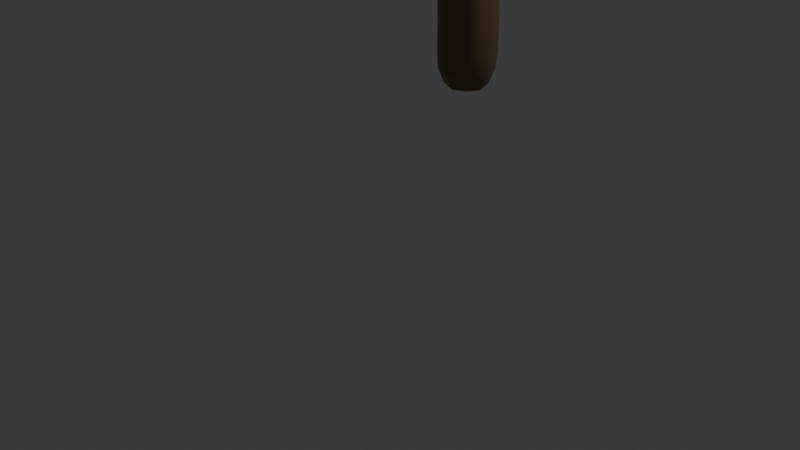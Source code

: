 # Source: Bush_1.blend  (saved by Blender 4.0.36; exported with 4.5.12 LTS)
import bpy
from mathutils import Matrix  # noqa: F401  (used for matrix-valued properties, if any)

bpy.ops.wm.read_factory_settings(use_empty=True)
scene = bpy.context.scene
scene.name = 'Scene'

# ---- collections
col_collection = bpy.data.collections.new('Collection'); scene.collection.children.link(col_collection)

# ---- materials (node trees are filled in below, after node groups)
mat_mat_trunk = bpy.data.materials.new('mat_trunk')
mat_mat_trunk.use_transparent_shadow = False
mat_mat_leaves = bpy.data.materials.new('mat_leaves')
mat_mat_leaves.use_transparent_shadow = False

# ---- material node trees
mat_mat_trunk.use_nodes = True; mat_mat_trunk.node_tree.nodes.clear()
_N = mat_mat_trunk.node_tree.nodes; _L = mat_mat_trunk.node_tree.links
n0 = _N.new('ShaderNodeBsdfPrincipled'); n0.name = 'Principled BSDF'; n0.location = (10, 300)
n0.distribution = 'GGX'
n0.subsurface_method = 'RANDOM_WALK_SKIN'
n0.inputs[0].default_value = (0.214, 0.1387, 0.06708, 1.0)
n0.inputs[3].default_value = 1.45
n0.inputs[27].default_value = (0.0, 0.0, 0.0, 1.0)
n0.inputs[28].default_value = 1.0
n1 = _N.new('ShaderNodeOutputMaterial'); n1.name = 'Material Output'; n1.location = (300, 300)
_L.new(n0.outputs[0], n1.inputs[0])
n1.is_active_output = True
mat_mat_leaves.use_nodes = True; mat_mat_leaves.node_tree.nodes.clear()
_N = mat_mat_leaves.node_tree.nodes; _L = mat_mat_leaves.node_tree.links
n0 = _N.new('ShaderNodeBsdfPrincipled'); n0.name = 'Principled BSDF'; n0.location = (10, 300)
n0.distribution = 'GGX'
n0.subsurface_method = 'RANDOM_WALK_SKIN'
n0.inputs[3].default_value = 1.45
n0.inputs[27].default_value = (0.0, 0.0, 0.0, 1.0)
n0.inputs[28].default_value = 1.0
n1 = _N.new('ShaderNodeOutputMaterial'); n1.name = 'Material Output'; n1.location = (300, 300)
n2 = _N.new('ShaderNodeVertexColor'); n2.name = 'Color Attribute'; n2.location = (-180, 271)
_L.new(n0.outputs[0], n1.inputs[0])
_L.new(n2.outputs[0], n0.inputs[0])
n1.is_active_output = True

# ---- world
world_world = bpy.data.worlds.new('World'); scene.world = world_world
world_world.use_nodes = True; world_world.node_tree.nodes.clear()
_N = world_world.node_tree.nodes; _L = world_world.node_tree.links
n0 = _N.new('ShaderNodeOutputWorld'); n0.name = 'World Output'; n0.location = (300, 300)
n1 = _N.new('ShaderNodeBackground'); n1.name = 'Background'; n1.location = (10, 300)
n1.inputs[0].default_value = (0.05088, 0.05088, 0.05088, 1.0)
_L.new(n1.outputs[0], n0.inputs[0])
n0.is_active_output = True
world_world.color = (0.05088, 0.05088, 0.05088)
world_world.use_sun_shadow = False
world_world.sun_shadow_jitter_overblur = 0.0

# ---- cameras
cam_camera = bpy.data.cameras.new('Camera')
cam_camera.clip_end = 100.0
cam_camera.ortho_scale = 7.314

# ---- lights
light_light = bpy.data.lights.new('Light', 'POINT')
light_light.transmission_factor = 0.0
light_light.use_soft_falloff = False
light_light.energy = 1000.0
light_light.shadow_soft_size = 0.1
light_light.shadow_maximum_resolution = 0.006
light_light.use_absolute_resolution = True

# ---- meshes
me_vert = bpy.data.meshes.new('Vert')
me_vert.from_pydata([(0.0, -8.43e-09, -0.06274), (-0.3243, -1.457e-07, 2.27), (-0.2377, 0.2989, 4.391), (-1.466, 0.3524, 4.719), (-1.592, 1.161, 5.753), (-0.5245, 0.5964, 5.973), (-0.211, -6.572e-08, 1.188), (0.6509, 0.02281, 1.511), (0.708, -0.5527, 4.764), (1.671, -0.6648, 5.838), (0.6026, -0.1103, 3.298), (0.6044, -0.3313, 4.119), (1.056, -0.8005, 5.375), (0.7516, 0.04903, 2.09), (-0.2877, 0.4444, 5.218), (-0.02091, -1.321e-07, -0.983)], [(6, 1), (1, 2), (2, 3), (3, 4), (14, 5), (0, 6), (6, 7), (11, 8), (12, 9), (13, 10), (10, 11), (8, 12), (7, 13), (2, 14), (15, 0)], [])
me_vert.materials.append(mat_mat_trunk)
me_vert.update()
me_icosphere = bpy.data.meshes.new('Icosphere')
me_icosphere.from_pydata([(0.2268, 0.001656, -1.388), (2.267, -1.625, -0.8785), (-0.782, -2.629, -0.7679), (-2.717, 0.01279, -1.002), (-0.782, 2.629, -0.7683), (2.267, 1.625, -0.9595), (0.8466, -2.396, 0.8464), (-2.059, -1.6, 0.9547), (-2.059, 1.614, 0.9592), (0.8466, 2.523, 0.8888), (2.692, 6.844e-08, 0.927), (-0.007692, 0.00728, 2.409), (-0.5917, -2.215, -0.9961), (-0.3081, -1.545, -1.089), (-0.0126, -0.7357, -1.23), (0.8292, -0.4563, -1.316), (1.454, -0.9552, -1.225), (1.958, -1.369, -1.113), (1.698, -2.107, -0.9242), (0.8883, -2.5, -0.9371), (-0.009691, -2.671, -0.8598), (2.542, 0.9126, -1.099), (2.663, -6.753e-08, -1.116), (2.542, -0.9126, -1.015), (0.8292, 0.4563, -1.434), (1.454, 0.9552, -1.451), (1.958, 1.369, -1.276), (-2.24, 0.02646, -1.326), (-1.463, 0.04061, -1.453), (-0.5628, 0.02231, -1.393), (-1.414, -2.215, -0.8353), (-2.043, -1.544, -0.9091), (-2.497, -0.728, -1.007), (-0.5916, 2.215, -1.031), (-0.3072, 1.547, -1.208), (-0.01256, 0.7409, -1.35), (-2.487, 0.7671, -1.075), (-2.03, 1.571, -1.02), (-1.411, 2.22, -0.8736), (-0.009691, 2.671, -0.8598), (0.8883, 2.5, -0.9455), (1.698, 2.107, -0.9883), (2.904, -0.4563, 0.4939), (2.921, -0.9552, -0.04297), (2.665, -1.369, -0.5672), (2.665, 1.369, -0.5928), (2.921, 0.9552, -0.04297), (2.904, 0.4563, 0.4939), (0.4798, -2.801, 0.4643), (0.008594, -3.039, -0.01265), (-0.4438, -2.948, -0.4575), (2.137, -2.107, -0.5401), (1.817, -2.456, -0.03998), (1.342, -2.523, 0.4543), (-2.484, -1.369, 0.4986), (-2.825, -0.9552, -0.06739), (-2.903, -0.4541, -0.591), (-1.312, -2.671, -0.4528), (-1.787, -2.497, 0.02156), (-2.024, -2.092, 0.5351), (-2.024, 2.1, 0.5378), (-1.787, 2.499, 0.02223), (-1.312, 2.671, -0.4528), (-2.898, 0.4672, -0.6148), (-2.822, 0.9601, -0.08089), (-2.484, 1.369, 0.4985), (1.342, 2.604, 0.4812), (1.817, 2.48, -0.03186), (2.137, 2.107, -0.5583), (-0.4438, 2.951, -0.4566), (0.008594, 3.067, -0.003234), (0.4798, 2.884, 0.492), (2.453, -0.7326, 0.9571), (2.018, -1.451, 0.9403), (1.445, -2.011, 0.9095), (0.09162, -2.459, 1.021), (-0.8058, -2.3, 1.085), (-1.555, -2.004, 1.07), (-2.286, -0.9123, 1.082), (-2.403, 1.583e-07, 1.14), (-2.286, 0.9124, 1.082), (-1.555, 2.06, 1.088), (-0.8058, 2.409, 1.121), (0.09162, 2.575, 1.059), (1.445, 2.122, 0.9466), (2.018, 1.502, 0.9576), (2.453, 0.7357, 0.9581), (0.2088, -0.6374, 2.202), (0.4586, -1.336, 1.777), (0.6923, -1.939, 1.274), (2.22, 7.957e-08, 1.36), (1.519, 0.002723, 1.831), (0.7241, 0.00425, 2.238), (-0.6172, -0.3986, 2.311), (-1.224, -0.8648, 1.937), (-1.717, -1.3, 1.434), (-0.6172, 0.4301, 2.321), (-1.224, 0.9141, 1.954), (-1.717, 1.338, 1.446), (0.2088, 0.6924, 2.22), (0.4586, 1.45, 1.815), (0.6923, 2.089, 1.324), (1.014, 0.7639, 1.864), (1.822, 0.7848, 1.375), (1.282, 1.53, 1.371), (-0.4214, 1.227, 2.032), (-0.1637, 2.002, 1.549), (-1.062, 1.73, 1.581), (-1.301, 0.001483, 2.136), (-1.9, 0.4998, 1.656), (-1.9, -0.4969, 1.655), (-0.4214, -1.122, 1.997), (-1.062, -1.625, 1.546), (-0.1637, -1.851, 1.499), (1.014, -0.7057, 1.844), (1.282, -1.416, 1.333), (1.822, -0.7515, 1.364), (2.597, 1.311, 0.5159), (2.487, 1.815, -0.03512), (2.033, 2.09, 0.5174), (-0.4271, 2.884, 0.5777), (-0.9452, 2.926, 0.02091), (-1.363, 2.596, 0.6048), (-2.754, 0.5022, 0.5623), (-2.987, 0.0005235, -0.0703), (-2.754, -0.5022, 0.5623), (-1.363, -2.555, 0.5913), (-0.9452, -2.91, 0.01549), (-0.4271, -2.817, 0.5553), (2.033, -2.045, 0.5024), (2.487, -1.814, -0.03573), (2.597, -1.307, 0.5146), (0.9604, 2.906, -0.03678), (1.407, 2.624, -0.5749), (0.4618, 2.932, -0.5344), (-2.409, 1.819, -0.03948), (-2.021, 2.133, -0.5458), (-2.585, 1.331, -0.6405), (-2.41, -1.817, -0.03296), (-2.594, -1.315, -0.5952), (-2.024, -2.127, -0.5301), (0.9604, -2.865, -0.05028), (0.4618, -2.923, -0.5375), (1.407, -2.618, -0.5761), (3.084, 4.778e-08, -0.01683), (2.933, -0.5022, -0.6482), (2.933, 0.5022, -0.6555), (1.237, 1.817, -1.236), (0.621, 1.315, -1.312), (0.3055, 2.127, -1.127), (-1.23, 1.644, -1.179), (-0.9126, 0.8342, -1.355), (-1.832, 0.8531, -1.346), (-1.842, -0.7905, -1.175), (-0.9141, -0.7936, -1.137), (-1.239, -1.623, -1.005), (2.156, 0.5022, -1.381), (2.156, -0.5022, -1.261), (1.538, -2.346e-06, -1.369), (0.3055, -2.127, -1.115), (0.621, -1.315, -1.189), (1.237, -1.817, -1.112)], [], [(0, 15, 14), (1, 17, 23), (0, 14, 29), (0, 29, 35), (0, 35, 24), (1, 23, 44), (2, 20, 50), (3, 32, 56), (4, 38, 62), (5, 41, 68), (1, 44, 51), (2, 50, 57), (3, 56, 63), (4, 62, 69), (5, 68, 45), (6, 74, 89), (7, 77, 95), (8, 80, 98), (9, 83, 101), (10, 86, 90), (92, 99, 11), (91, 102, 92), (90, 103, 91), (92, 102, 99), (102, 100, 99), (91, 103, 102), (103, 104, 102), (102, 104, 100), (104, 101, 100), (90, 86, 103), (86, 85, 103), (103, 85, 104), (85, 84, 104), (104, 84, 101), (84, 9, 101), (99, 96, 11), (100, 105, 99), (101, 106, 100), (99, 105, 96), (105, 97, 96), (100, 106, 105), (106, 107, 105), (105, 107, 97), (107, 98, 97), (101, 83, 106), (83, 82, 106), (106, 82, 107), (82, 81, 107), (107, 81, 98), (81, 8, 98), (96, 93, 11), (97, 108, 96), (98, 109, 97), (96, 108, 93), (108, 94, 93), (97, 109, 108), (109, 110, 108), (108, 110, 94), (110, 95, 94), (98, 80, 109), (80, 79, 109), (109, 79, 110), (79, 78, 110), (110, 78, 95), (78, 7, 95), (93, 87, 11), (94, 111, 93), (95, 112, 94), (93, 111, 87), (111, 88, 87), (94, 112, 111), (112, 113, 111), (111, 113, 88), (113, 89, 88), (95, 77, 112), (77, 76, 112), (112, 76, 113), (76, 75, 113), (113, 75, 89), (75, 6, 89), (87, 92, 11), (88, 114, 87), (89, 115, 88), (87, 114, 92), (114, 91, 92), (88, 115, 114), (115, 116, 114), (114, 116, 91), (116, 90, 91), (89, 74, 115), (74, 73, 115), (115, 73, 116), (73, 72, 116), (116, 72, 90), (72, 10, 90), (47, 86, 10), (46, 117, 47), (45, 118, 46), (47, 117, 86), (117, 85, 86), (46, 118, 117), (118, 119, 117), (117, 119, 85), (119, 84, 85), (45, 68, 118), (68, 67, 118), (118, 67, 119), (67, 66, 119), (119, 66, 84), (66, 9, 84), (71, 83, 9), (70, 120, 71), (69, 121, 70), (71, 120, 83), (120, 82, 83), (70, 121, 120), (121, 122, 120), (120, 122, 82), (122, 81, 82), (69, 62, 121), (62, 61, 121), (121, 61, 122), (61, 60, 122), (122, 60, 81), (60, 8, 81), (65, 80, 8), (64, 123, 65), (63, 124, 64), (65, 123, 80), (123, 79, 80), (64, 124, 123), (124, 125, 123), (123, 125, 79), (125, 78, 79), (63, 56, 124), (56, 55, 124), (124, 55, 125), (55, 54, 125), (125, 54, 78), (54, 7, 78), (59, 77, 7), (58, 126, 59), (57, 127, 58), (59, 126, 77), (126, 76, 77), (58, 127, 126), (127, 128, 126), (126, 128, 76), (128, 75, 76), (57, 50, 127), (50, 49, 127), (127, 49, 128), (49, 48, 128), (128, 48, 75), (48, 6, 75), (53, 74, 6), (52, 129, 53), (51, 130, 52), (53, 129, 74), (129, 73, 74), (52, 130, 129), (130, 131, 129), (129, 131, 73), (131, 72, 73), (51, 44, 130), (44, 43, 130), (130, 43, 131), (43, 42, 131), (131, 42, 72), (42, 10, 72), (66, 71, 9), (67, 132, 66), (68, 133, 67), (66, 132, 71), (132, 70, 71), (67, 133, 132), (133, 134, 132), (132, 134, 70), (134, 69, 70), (68, 41, 133), (41, 40, 133), (133, 40, 134), (40, 39, 134), (134, 39, 69), (39, 4, 69), (60, 65, 8), (61, 135, 60), (62, 136, 61), (60, 135, 65), (135, 64, 65), (61, 136, 135), (136, 137, 135), (135, 137, 64), (137, 63, 64), (62, 38, 136), (38, 37, 136), (136, 37, 137), (37, 36, 137), (137, 36, 63), (36, 3, 63), (54, 59, 7), (55, 138, 54), (56, 139, 55), (54, 138, 59), (138, 58, 59), (55, 139, 138), (139, 140, 138), (138, 140, 58), (140, 57, 58), (56, 32, 139), (32, 31, 139), (139, 31, 140), (31, 30, 140), (140, 30, 57), (30, 2, 57), (48, 53, 6), (49, 141, 48), (50, 142, 49), (48, 141, 53), (141, 52, 53), (49, 142, 141), (142, 143, 141), (141, 143, 52), (143, 51, 52), (50, 20, 142), (20, 19, 142), (142, 19, 143), (19, 18, 143), (143, 18, 51), (18, 1, 51), (42, 47, 10), (43, 144, 42), (44, 145, 43), (42, 144, 47), (144, 46, 47), (43, 145, 144), (145, 146, 144), (144, 146, 46), (146, 45, 46), (44, 23, 145), (23, 22, 145), (145, 22, 146), (22, 21, 146), (146, 21, 45), (21, 5, 45), (26, 41, 5), (25, 147, 26), (24, 148, 25), (26, 147, 41), (147, 40, 41), (25, 148, 147), (148, 149, 147), (147, 149, 40), (149, 39, 40), (24, 35, 148), (35, 34, 148), (148, 34, 149), (34, 33, 149), (149, 33, 39), (33, 4, 39), (33, 38, 4), (34, 150, 33), (35, 151, 34), (33, 150, 38), (150, 37, 38), (34, 151, 150), (151, 152, 150), (150, 152, 37), (152, 36, 37), (35, 29, 151), (29, 28, 151), (151, 28, 152), (28, 27, 152), (152, 27, 36), (27, 3, 36), (27, 32, 3), (28, 153, 27), (29, 154, 28), (27, 153, 32), (153, 31, 32), (28, 154, 153), (154, 155, 153), (153, 155, 31), (155, 30, 31), (29, 14, 154), (14, 13, 154), (154, 13, 155), (13, 12, 155), (155, 12, 30), (12, 2, 30), (21, 26, 5), (22, 156, 21), (23, 157, 22), (21, 156, 26), (156, 25, 26), (22, 157, 156), (157, 158, 156), (156, 158, 25), (158, 24, 25), (23, 17, 157), (17, 16, 157), (157, 16, 158), (16, 15, 158), (158, 15, 24), (15, 0, 24), (12, 20, 2), (13, 159, 12), (14, 160, 13), (12, 159, 20), (159, 19, 20), (13, 160, 159), (160, 161, 159), (159, 161, 19), (161, 18, 19), (14, 15, 160), (15, 16, 160), (160, 16, 161), (16, 17, 161), (161, 17, 18), (17, 1, 18)])
me_icosphere.polygons.foreach_set('use_smooth', [True] * 320)
_uv = me_icosphere.uv_layers.new(name='UVMap')
_uv.uv.foreach_set('vector', [0.1818, 0.0, 0.2045, 0.03937, 0.1591, 0.03937, 0.2727, 0.1575, 0.2955, 0.1181, 0.3182, 0.1575, 0.9091, 0.0, 0.9318, 0.03937, 0.8864, 0.03937, 0.7273, 0.0, 0.75, 0.03937, 0.7045, 0.03937, 0.5455, 0.0, 0.5682, 0.03937, 0.5227, 0.03937, 0.2727, 0.1575, 0.3182, 0.1575, 0.2955, 0.1968, 0.09091, 0.1575, 0.1364, 0.1575, 0.1136, 0.1968, 0.8182, 0.1575, 0.8636, 0.1575, 0.8409, 0.1968, 0.6364, 0.1575, 0.6818, 0.1575, 0.6591, 0.1968, 0.4545, 0.1575, 0.5, 0.1575, 0.4773, 0.1968, 0.2727, 0.1575, 0.2955, 0.1968, 0.25, 0.1968, 0.09091, 0.1575, 0.1136, 0.1968, 0.06818, 0.1968, 0.8182, 0.1575, 0.8409, 0.1968, 0.7955, 0.1968, 0.6364, 0.1575, 0.6591, 0.1968, 0.6136, 0.1968, 0.4545, 0.1575, 0.4773, 0.1968, 0.4318, 0.1968, 0.1818, 0.3149, 0.2273, 0.3149, 0.2045, 0.3543, 0.0, 0.3149, 0.04545, 0.3149, 0.02273, 0.3543, 0.7273, 0.3149, 0.7727, 0.3149, 0.75, 0.3543, 0.5455, 0.3149, 0.5909, 0.3149, 0.5682, 0.3543, 0.3636, 0.3149, 0.4091, 0.3149, 0.3864, 0.3543, 0.4318, 0.433, 0.4773, 0.433, 0.4545, 0.4724, 0.4091, 0.3937, 0.4545, 0.3937, 0.4318, 0.433, 0.3864, 0.3543, 0.4318, 0.3543, 0.4091, 0.3937, 0.4318, 0.433, 0.4545, 0.3937, 0.4773, 0.433, 0.4545, 0.3937, 0.5, 0.3937, 0.4773, 0.433, 0.4091, 0.3937, 0.4318, 0.3543, 0.4545, 0.3937, 0.4318, 0.3543, 0.4773, 0.3543, 0.4545, 0.3937, 0.4545, 0.3937, 0.4773, 0.3543, 0.5, 0.3937, 0.4773, 0.3543, 0.5227, 0.3543, 0.5, 0.3937, 0.3864, 0.3543, 0.4091, 0.3149, 0.4318, 0.3543, 0.4091, 0.3149, 0.4545, 0.3149, 0.4318, 0.3543, 0.4318, 0.3543, 0.4545, 0.3149, 0.4773, 0.3543, 0.4545, 0.3149, 0.5, 0.3149, 0.4773, 0.3543, 0.4773, 0.3543, 0.5, 0.3149, 0.5227, 0.3543, 0.5, 0.3149, 0.5455, 0.3149, 0.5227, 0.3543, 0.6136, 0.433, 0.6591, 0.433, 0.6364, 0.4724, 0.5909, 0.3937, 0.6364, 0.3937, 0.6136, 0.433, 0.5682, 0.3543, 0.6136, 0.3543, 0.5909, 0.3937, 0.6136, 0.433, 0.6364, 0.3937, 0.6591, 0.433, 0.6364, 0.3937, 0.6818, 0.3937, 0.6591, 0.433, 0.5909, 0.3937, 0.6136, 0.3543, 0.6364, 0.3937, 0.6136, 0.3543, 0.6591, 0.3543, 0.6364, 0.3937, 0.6364, 0.3937, 0.6591, 0.3543, 0.6818, 0.3937, 0.6591, 0.3543, 0.7045, 0.3543, 0.6818, 0.3937, 0.5682, 0.3543, 0.5909, 0.3149, 0.6136, 0.3543, 0.5909, 0.3149, 0.6364, 0.3149, 0.6136, 0.3543, 0.6136, 0.3543, 0.6364, 0.3149, 0.6591, 0.3543, 0.6364, 0.3149, 0.6818, 0.3149, 0.6591, 0.3543, 0.6591, 0.3543, 0.6818, 0.3149, 0.7045, 0.3543, 0.6818, 0.3149, 0.7273, 0.3149, 0.7045, 0.3543, 0.7955, 0.433, 0.8409, 0.433, 0.8182, 0.4724, 0.7727, 0.3937, 0.8182, 0.3937, 0.7955, 0.433, 0.75, 0.3543, 0.7955, 0.3543, 0.7727, 0.3937, 0.7955, 0.433, 0.8182, 0.3937, 0.8409, 0.433, 0.8182, 0.3937, 0.8636, 0.3937, 0.8409, 0.433, 0.7727, 0.3937, 0.7955, 0.3543, 0.8182, 0.3937, 0.7955, 0.3543, 0.8409, 0.3543, 0.8182, 0.3937, 0.8182, 0.3937, 0.8409, 0.3543, 0.8636, 0.3937, 0.8409, 0.3543, 0.8864, 0.3543, 0.8636, 0.3937, 0.75, 0.3543, 0.7727, 0.3149, 0.7955, 0.3543, 0.7727, 0.3149, 0.8182, 0.3149, 0.7955, 0.3543, 0.7955, 0.3543, 0.8182, 0.3149, 0.8409, 0.3543, 0.8182, 0.3149, 0.8636, 0.3149, 0.8409, 0.3543, 0.8409, 0.3543, 0.8636, 0.3149, 0.8864, 0.3543, 0.8636, 0.3149, 0.9091, 0.3149, 0.8864, 0.3543, 0.06818, 0.433, 0.1136, 0.433, 0.09091, 0.4724, 0.04545, 0.3937, 0.09091, 0.3937, 0.06818, 0.433, 0.02273, 0.3543, 0.06818, 0.3543, 0.04545, 0.3937, 0.06818, 0.433, 0.09091, 0.3937, 0.1136, 0.433, 0.09091, 0.3937, 0.1364, 0.3937, 0.1136, 0.433, 0.04545, 0.3937, 0.06818, 0.3543, 0.09091, 0.3937, 0.06818, 0.3543, 0.1136, 0.3543, 0.09091, 0.3937, 0.09091, 0.3937, 0.1136, 0.3543, 0.1364, 0.3937, 0.1136, 0.3543, 0.1591, 0.3543, 0.1364, 0.3937, 0.02273, 0.3543, 0.04545, 0.3149, 0.06818, 0.3543, 0.04545, 0.3149, 0.09091, 0.3149, 0.06818, 0.3543, 0.06818, 0.3543, 0.09091, 0.3149, 0.1136, 0.3543, 0.09091, 0.3149, 0.1364, 0.3149, 0.1136, 0.3543, 0.1136, 0.3543, 0.1364, 0.3149, 0.1591, 0.3543, 0.1364, 0.3149, 0.1818, 0.3149, 0.1591, 0.3543, 0.25, 0.433, 0.2955, 0.433, 0.2727, 0.4724, 0.2273, 0.3937, 0.2727, 0.3937, 0.25, 0.433, 0.2045, 0.3543, 0.25, 0.3543, 0.2273, 0.3937, 0.25, 0.433, 0.2727, 0.3937, 0.2955, 0.433, 0.2727, 0.3937, 0.3182, 0.3937, 0.2955, 0.433, 0.2273, 0.3937, 0.25, 0.3543, 0.2727, 0.3937, 0.25, 0.3543, 0.2955, 0.3543, 0.2727, 0.3937, 0.2727, 0.3937, 0.2955, 0.3543, 0.3182, 0.3937, 0.2955, 0.3543, 0.3409, 0.3543, 0.3182, 0.3937, 0.2045, 0.3543, 0.2273, 0.3149, 0.25, 0.3543, 0.2273, 0.3149, 0.2727, 0.3149, 0.25, 0.3543, 0.25, 0.3543, 0.2727, 0.3149, 0.2955, 0.3543, 0.2727, 0.3149, 0.3182, 0.3149, 0.2955, 0.3543, 0.2955, 0.3543, 0.3182, 0.3149, 0.3409, 0.3543, 0.3182, 0.3149, 0.3636, 0.3149, 0.3409, 0.3543, 0.3864, 0.2756, 0.4091, 0.3149, 0.3636, 0.3149, 0.4091, 0.2362, 0.4318, 0.2756, 0.3864, 0.2756, 0.4318, 0.1968, 0.4545, 0.2362, 0.4091, 0.2362, 0.3864, 0.2756, 0.4318, 0.2756, 0.4091, 0.3149, 0.4318, 0.2756, 0.4545, 0.3149, 0.4091, 0.3149, 0.4091, 0.2362, 0.4545, 0.2362, 0.4318, 0.2756, 0.4545, 0.2362, 0.4773, 0.2756, 0.4318, 0.2756, 0.4318, 0.2756, 0.4773, 0.2756, 0.4545, 0.3149, 0.4773, 0.2756, 0.5, 0.3149, 0.4545, 0.3149, 0.4318, 0.1968, 0.4773, 0.1968, 0.4545, 0.2362, 0.4773, 0.1968, 0.5, 0.2362, 0.4545, 0.2362, 0.4545, 0.2362, 0.5, 0.2362, 0.4773, 0.2756, 0.5, 0.2362, 0.5227, 0.2756, 0.4773, 0.2756, 0.4773, 0.2756, 0.5227, 0.2756, 0.5, 0.3149, 0.5227, 0.2756, 0.5455, 0.3149, 0.5, 0.3149, 0.5682, 0.2756, 0.5909, 0.3149, 0.5455, 0.3149, 0.5909, 0.2362, 0.6136, 0.2756, 0.5682, 0.2756, 0.6136, 0.1968, 0.6364, 0.2362, 0.5909, 0.2362, 0.5682, 0.2756, 0.6136, 0.2756, 0.5909, 0.3149, 0.6136, 0.2756, 0.6364, 0.3149, 0.5909, 0.3149, 0.5909, 0.2362, 0.6364, 0.2362, 0.6136, 0.2756, 0.6364, 0.2362, 0.6591, 0.2756, 0.6136, 0.2756, 0.6136, 0.2756, 0.6591, 0.2756, 0.6364, 0.3149, 0.6591, 0.2756, 0.6818, 0.3149, 0.6364, 0.3149, 0.6136, 0.1968, 0.6591, 0.1968, 0.6364, 0.2362, 0.6591, 0.1968, 0.6818, 0.2362, 0.6364, 0.2362, 0.6364, 0.2362, 0.6818, 0.2362, 0.6591, 0.2756, 0.6818, 0.2362, 0.7045, 0.2756, 0.6591, 0.2756, 0.6591, 0.2756, 0.7045, 0.2756, 0.6818, 0.3149, 0.7045, 0.2756, 0.7273, 0.3149, 0.6818, 0.3149, 0.75, 0.2756, 0.7727, 0.3149, 0.7273, 0.3149, 0.7727, 0.2362, 0.7955, 0.2756, 0.75, 0.2756, 0.7955, 0.1968, 0.8182, 0.2362, 0.7727, 0.2362, 0.75, 0.2756, 0.7955, 0.2756, 0.7727, 0.3149, 0.7955, 0.2756, 0.8182, 0.3149, 0.7727, 0.3149, 0.7727, 0.2362, 0.8182, 0.2362, 0.7955, 0.2756, 0.8182, 0.2362, 0.8409, 0.2756, 0.7955, 0.2756, 0.7955, 0.2756, 0.8409, 0.2756, 0.8182, 0.3149, 0.8409, 0.2756, 0.8636, 0.3149, 0.8182, 0.3149, 0.7955, 0.1968, 0.8409, 0.1968, 0.8182, 0.2362, 0.8409, 0.1968, 0.8636, 0.2362, 0.8182, 0.2362, 0.8182, 0.2362, 0.8636, 0.2362, 0.8409, 0.2756, 0.8636, 0.2362, 0.8864, 0.2756, 0.8409, 0.2756, 0.8409, 0.2756, 0.8864, 0.2756, 0.8636, 0.3149, 0.8864, 0.2756, 0.9091, 0.3149, 0.8636, 0.3149, 0.02273, 0.2756, 0.04545, 0.3149, 0.0, 0.3149, 0.04545, 0.2362, 0.06818, 0.2756, 0.02273, 0.2756, 0.06818, 0.1968, 0.09091, 0.2362, 0.04545, 0.2362, 0.02273, 0.2756, 0.06818, 0.2756, 0.04545, 0.3149, 0.06818, 0.2756, 0.09091, 0.3149, 0.04545, 0.3149, 0.04545, 0.2362, 0.09091, 0.2362, 0.06818, 0.2756, 0.09091, 0.2362, 0.1136, 0.2756, 0.06818, 0.2756, 0.06818, 0.2756, 0.1136, 0.2756, 0.09091, 0.3149, 0.1136, 0.2756, 0.1364, 0.3149, 0.09091, 0.3149, 0.06818, 0.1968, 0.1136, 0.1968, 0.09091, 0.2362, 0.1136, 0.1968, 0.1364, 0.2362, 0.09091, 0.2362, 0.09091, 0.2362, 0.1364, 0.2362, 0.1136, 0.2756, 0.1364, 0.2362, 0.1591, 0.2756, 0.1136, 0.2756, 0.1136, 0.2756, 0.1591, 0.2756, 0.1364, 0.3149, 0.1591, 0.2756, 0.1818, 0.3149, 0.1364, 0.3149, 0.2045, 0.2756, 0.2273, 0.3149, 0.1818, 0.3149, 0.2273, 0.2362, 0.25, 0.2756, 0.2045, 0.2756, 0.25, 0.1968, 0.2727, 0.2362, 0.2273, 0.2362, 0.2045, 0.2756, 0.25, 0.2756, 0.2273, 0.3149, 0.25, 0.2756, 0.2727, 0.3149, 0.2273, 0.3149, 0.2273, 0.2362, 0.2727, 0.2362, 0.25, 0.2756, 0.2727, 0.2362, 0.2955, 0.2756, 0.25, 0.2756, 0.25, 0.2756, 0.2955, 0.2756, 0.2727, 0.3149, 0.2955, 0.2756, 0.3182, 0.3149, 0.2727, 0.3149, 0.25, 0.1968, 0.2955, 0.1968, 0.2727, 0.2362, 0.2955, 0.1968, 0.3182, 0.2362, 0.2727, 0.2362, 0.2727, 0.2362, 0.3182, 0.2362, 0.2955, 0.2756, 0.3182, 0.2362, 0.3409, 0.2756, 0.2955, 0.2756, 0.2955, 0.2756, 0.3409, 0.2756, 0.3182, 0.3149, 0.3409, 0.2756, 0.3636, 0.3149, 0.3182, 0.3149, 0.5227, 0.2756, 0.5682, 0.2756, 0.5455, 0.3149, 0.5, 0.2362, 0.5455, 0.2362, 0.5227, 0.2756, 0.4773, 0.1968, 0.5227, 0.1968, 0.5, 0.2362, 0.5227, 0.2756, 0.5455, 0.2362, 0.5682, 0.2756, 0.5455, 0.2362, 0.5909, 0.2362, 0.5682, 0.2756, 0.5, 0.2362, 0.5227, 0.1968, 0.5455, 0.2362, 0.5227, 0.1968, 0.5682, 0.1968, 0.5455, 0.2362, 0.5455, 0.2362, 0.5682, 0.1968, 0.5909, 0.2362, 0.5682, 0.1968, 0.6136, 0.1968, 0.5909, 0.2362, 0.4773, 0.1968, 0.5, 0.1575, 0.5227, 0.1968, 0.5, 0.1575, 0.5455, 0.1575, 0.5227, 0.1968, 0.5227, 0.1968, 0.5455, 0.1575, 0.5682, 0.1968, 0.5455, 0.1575, 0.5909, 0.1575, 0.5682, 0.1968, 0.5682, 0.1968, 0.5909, 0.1575, 0.6136, 0.1968, 0.5909, 0.1575, 0.6364, 0.1575, 0.6136, 0.1968, 0.7045, 0.2756, 0.75, 0.2756, 0.7273, 0.3149, 0.6818, 0.2362, 0.7273, 0.2362, 0.7045, 0.2756, 0.6591, 0.1968, 0.7045, 0.1968, 0.6818, 0.2362, 0.7045, 0.2756, 0.7273, 0.2362, 0.75, 0.2756, 0.7273, 0.2362, 0.7727, 0.2362, 0.75, 0.2756, 0.6818, 0.2362, 0.7045, 0.1968, 0.7273, 0.2362, 0.7045, 0.1968, 0.75, 0.1968, 0.7273, 0.2362, 0.7273, 0.2362, 0.75, 0.1968, 0.7727, 0.2362, 0.75, 0.1968, 0.7955, 0.1968, 0.7727, 0.2362, 0.6591, 0.1968, 0.6818, 0.1575, 0.7045, 0.1968, 0.6818, 0.1575, 0.7273, 0.1575, 0.7045, 0.1968, 0.7045, 0.1968, 0.7273, 0.1575, 0.75, 0.1968, 0.7273, 0.1575, 0.7727, 0.1575, 0.75, 0.1968, 0.75, 0.1968, 0.7727, 0.1575, 0.7955, 0.1968, 0.7727, 0.1575, 0.8182, 0.1575, 0.7955, 0.1968, 0.8864, 0.2756, 0.9318, 0.2756, 0.9091, 0.3149, 0.8636, 0.2362, 0.9091, 0.2362, 0.8864, 0.2756, 0.8409, 0.1968, 0.8864, 0.1968, 0.8636, 0.2362, 0.8864, 0.2756, 0.9091, 0.2362, 0.9318, 0.2756, 0.9091, 0.2362, 0.9545, 0.2362, 0.9318, 0.2756, 0.8636, 0.2362, 0.8864, 0.1968, 0.9091, 0.2362, 0.8864, 0.1968, 0.9318, 0.1968, 0.9091, 0.2362, 0.9091, 0.2362, 0.9318, 0.1968, 0.9545, 0.2362, 0.9318, 0.1968, 0.9773, 0.1968, 0.9545, 0.2362, 0.8409, 0.1968, 0.8636, 0.1575, 0.8864, 0.1968, 0.8636, 0.1575, 0.9091, 0.1575, 0.8864, 0.1968, 0.8864, 0.1968, 0.9091, 0.1575, 0.9318, 0.1968, 0.9091, 0.1575, 0.9545, 0.1575, 0.9318, 0.1968, 0.9318, 0.1968, 0.9545, 0.1575, 0.9773, 0.1968, 0.9545, 0.1575, 1.0, 0.1575, 0.9773, 0.1968, 0.1591, 0.2756, 0.2045, 0.2756, 0.1818, 0.3149, 0.1364, 0.2362, 0.1818, 0.2362, 0.1591, 0.2756, 0.1136, 0.1968, 0.1591, 0.1968, 0.1364, 0.2362, 0.1591, 0.2756, 0.1818, 0.2362, 0.2045, 0.2756, 0.1818, 0.2362, 0.2273, 0.2362, 0.2045, 0.2756, 0.1364, 0.2362, 0.1591, 0.1968, 0.1818, 0.2362, 0.1591, 0.1968, 0.2045, 0.1968, 0.1818, 0.2362, 0.1818, 0.2362, 0.2045, 0.1968, 0.2273, 0.2362, 0.2045, 0.1968, 0.25, 0.1968, 0.2273, 0.2362, 0.1136, 0.1968, 0.1364, 0.1575, 0.1591, 0.1968, 0.1364, 0.1575, 0.1818, 0.1575, 0.1591, 0.1968, 0.1591, 0.1968, 0.1818, 0.1575, 0.2045, 0.1968, 0.1818, 0.1575, 0.2273, 0.1575, 0.2045, 0.1968, 0.2045, 0.1968, 0.2273, 0.1575, 0.25, 0.1968, 0.2273, 0.1575, 0.2727, 0.1575, 0.25, 0.1968, 0.3409, 0.2756, 0.3864, 0.2756, 0.3636, 0.3149, 0.3182, 0.2362, 0.3636, 0.2362, 0.3409, 0.2756, 0.2955, 0.1968, 0.3409, 0.1968, 0.3182, 0.2362, 0.3409, 0.2756, 0.3636, 0.2362, 0.3864, 0.2756, 0.3636, 0.2362, 0.4091, 0.2362, 0.3864, 0.2756, 0.3182, 0.2362, 0.3409, 0.1968, 0.3636, 0.2362, 0.3409, 0.1968, 0.3864, 0.1968, 0.3636, 0.2362, 0.3636, 0.2362, 0.3864, 0.1968, 0.4091, 0.2362, 0.3864, 0.1968, 0.4318, 0.1968, 0.4091, 0.2362, 0.2955, 0.1968, 0.3182, 0.1575, 0.3409, 0.1968, 0.3182, 0.1575, 0.3636, 0.1575, 0.3409, 0.1968, 0.3409, 0.1968, 0.3636, 0.1575, 0.3864, 0.1968, 0.3636, 0.1575, 0.4091, 0.1575, 0.3864, 0.1968, 0.3864, 0.1968, 0.4091, 0.1575, 0.4318, 0.1968, 0.4091, 0.1575, 0.4545, 0.1575, 0.4318, 0.1968, 0.4773, 0.1181, 0.5, 0.1575, 0.4545, 0.1575, 0.5, 0.07873, 0.5227, 0.1181, 0.4773, 0.1181, 0.5227, 0.03937, 0.5455, 0.07873, 0.5, 0.07873, 0.4773, 0.1181, 0.5227, 0.1181, 0.5, 0.1575, 0.5227, 0.1181, 0.5455, 0.1575, 0.5, 0.1575, 0.5, 0.07873, 0.5455, 0.07873, 0.5227, 0.1181, 0.5455, 0.07873, 0.5682, 0.1181, 0.5227, 0.1181, 0.5227, 0.1181, 0.5682, 0.1181, 0.5455, 0.1575, 0.5682, 0.1181, 0.5909, 0.1575, 0.5455, 0.1575, 0.5227, 0.03937, 0.5682, 0.03937, 0.5455, 0.07873, 0.5682, 0.03937, 0.5909, 0.07873, 0.5455, 0.07873, 0.5455, 0.07873, 0.5909, 0.07873, 0.5682, 0.1181, 0.5909, 0.07873, 0.6136, 0.1181, 0.5682, 0.1181, 0.5682, 0.1181, 0.6136, 0.1181, 0.5909, 0.1575, 0.6136, 0.1181, 0.6364, 0.1575, 0.5909, 0.1575, 0.6591, 0.1181, 0.6818, 0.1575, 0.6364, 0.1575, 0.6818, 0.07873, 0.7045, 0.1181, 0.6591, 0.1181, 0.7045, 0.03937, 0.7273, 0.07873, 0.6818, 0.07873, 0.6591, 0.1181, 0.7045, 0.1181, 0.6818, 0.1575, 0.7045, 0.1181, 0.7273, 0.1575, 0.6818, 0.1575, 0.6818, 0.07873, 0.7273, 0.07873, 0.7045, 0.1181, 0.7273, 0.07873, 0.75, 0.1181, 0.7045, 0.1181, 0.7045, 0.1181, 0.75, 0.1181, 0.7273, 0.1575, 0.75, 0.1181, 0.7727, 0.1575, 0.7273, 0.1575, 0.7045, 0.03937, 0.75, 0.03937, 0.7273, 0.07873, 0.75, 0.03937, 0.7727, 0.07873, 0.7273, 0.07873, 0.7273, 0.07873, 0.7727, 0.07873, 0.75, 0.1181, 0.7727, 0.07873, 0.7955, 0.1181, 0.75, 0.1181, 0.75, 0.1181, 0.7955, 0.1181, 0.7727, 0.1575, 0.7955, 0.1181, 0.8182, 0.1575, 0.7727, 0.1575, 0.8409, 0.1181, 0.8636, 0.1575, 0.8182, 0.1575, 0.8636, 0.07873, 0.8864, 0.1181, 0.8409, 0.1181, 0.8864, 0.03937, 0.9091, 0.07873, 0.8636, 0.07873, 0.8409, 0.1181, 0.8864, 0.1181, 0.8636, 0.1575, 0.8864, 0.1181, 0.9091, 0.1575, 0.8636, 0.1575, 0.8636, 0.07873, 0.9091, 0.07873, 0.8864, 0.1181, 0.9091, 0.07873, 0.9318, 0.1181, 0.8864, 0.1181, 0.8864, 0.1181, 0.9318, 0.1181, 0.9091, 0.1575, 0.9318, 0.1181, 0.9545, 0.1575, 0.9091, 0.1575, 0.8864, 0.03937, 0.9318, 0.03937, 0.9091, 0.07873, 0.9318, 0.03937, 0.9545, 0.07873, 0.9091, 0.07873, 0.9091, 0.07873, 0.9545, 0.07873, 0.9318, 0.1181, 0.9545, 0.07873, 0.9773, 0.1181, 0.9318, 0.1181, 0.9318, 0.1181, 0.9773, 0.1181, 0.9545, 0.1575, 0.9773, 0.1181, 1.0, 0.1575, 0.9545, 0.1575, 0.4091, 0.1575, 0.4318, 0.1181, 0.4545, 0.1575, 0.3636, 0.1575, 0.3864, 0.1181, 0.4091, 0.1575, 0.3182, 0.1575, 0.3409, 0.1181, 0.3636, 0.1575, 0.4091, 0.1575, 0.3864, 0.1181, 0.4318, 0.1181, 0.3864, 0.1181, 0.4091, 0.07873, 0.4318, 0.1181, 0.3636, 0.1575, 0.3409, 0.1181, 0.3864, 0.1181, 0.3409, 0.1181, 0.3636, 0.07873, 0.3864, 0.1181, 0.3864, 0.1181, 0.3636, 0.07873, 0.4091, 0.07873, 0.3636, 0.07873, 0.3864, 0.03937, 0.4091, 0.07873, 0.3182, 0.1575, 0.2955, 0.1181, 0.3409, 0.1181, 0.2955, 0.1181, 0.3182, 0.07873, 0.3409, 0.1181, 0.3409, 0.1181, 0.3182, 0.07873, 0.3636, 0.07873, 0.3182, 0.07873, 0.3409, 0.03937, 0.3636, 0.07873, 0.3636, 0.07873, 0.3409, 0.03937, 0.3864, 0.03937, 0.3409, 0.03937, 0.3636, 0.0, 0.3864, 0.03937, 0.1136, 0.1181, 0.1364, 0.1575, 0.09091, 0.1575, 0.1364, 0.07873, 0.1591, 0.1181, 0.1136, 0.1181, 0.1591, 0.03937, 0.1818, 0.07873, 0.1364, 0.07873, 0.1136, 0.1181, 0.1591, 0.1181, 0.1364, 0.1575, 0.1591, 0.1181, 0.1818, 0.1575, 0.1364, 0.1575, 0.1364, 0.07873, 0.1818, 0.07873, 0.1591, 0.1181, 0.1818, 0.07873, 0.2045, 0.1181, 0.1591, 0.1181, 0.1591, 0.1181, 0.2045, 0.1181, 0.1818, 0.1575, 0.2045, 0.1181, 0.2273, 0.1575, 0.1818, 0.1575, 0.1591, 0.03937, 0.2045, 0.03937, 0.1818, 0.07873, 0.2045, 0.03937, 0.2273, 0.07873, 0.1818, 0.07873, 0.1818, 0.07873, 0.2273, 0.07873, 0.2045, 0.1181, 0.2273, 0.07873, 0.25, 0.1181, 0.2045, 0.1181, 0.2045, 0.1181, 0.25, 0.1181, 0.2273, 0.1575, 0.25, 0.1181, 0.2727, 0.1575, 0.2273, 0.1575])
_ca = me_icosphere.color_attributes.new('Attribute', 'BYTE_COLOR', 'CORNER')
_ca.data.foreach_set('color', [1.0, 0.0, 0.7305, 1.0, 1.0, 0.001518, 0.7305, 1.0, 1.0, 0.0006071, 0.7305, 1.0, 0.002428, 1.0, 0.009134, 1.0, 0.002125, 1.0, 0.009134, 1.0, 0.002125, 1.0, 0.009134, 1.0, 1.0, 0.0, 0.7305, 1.0, 1.0, 0.0006071, 0.7305, 1.0, 1.0, 0.0, 0.7305, 1.0, 1.0, 0.0, 0.7305, 1.0, 1.0, 0.0, 0.7305, 1.0, 1.0, 0.0, 0.7305, 1.0, 1.0, 0.0, 0.7305, 1.0, 1.0, 0.0, 0.7305, 1.0, 1.0, 0.0, 0.7305, 1.0, 0.002428, 1.0, 0.009134, 1.0, 0.002125, 1.0, 0.009134, 1.0, 0.002428, 0.9647, 0.02956, 1.0, 0.002125, 1.0, 0.009134, 1.0, 0.002125, 1.0, 0.009134, 1.0, 0.002125, 1.0, 0.009134, 1.0, 0.002125, 1.0, 0.009134, 1.0, 0.005605, 0.9911, 0.01161, 1.0, 0.002125, 1.0, 0.01033, 1.0, 0.08022, 0.8879, 0.06663, 1.0, 0.147, 0.7991, 0.117, 1.0, 0.01681, 0.8963, 0.09084, 1.0, 0.1878, 0.7605, 0.1441, 1.0, 0.3613, 0.5583, 0.2747, 1.0, 0.005605, 0.9911, 0.01161, 1.0, 0.002428, 1.0, 0.009134, 1.0, 0.002428, 0.9647, 0.02956, 1.0, 0.002732, 0.9301, 0.05781, 1.0, 0.002125, 1.0, 0.009134, 1.0, 0.002125, 1.0, 0.009134, 1.0, 0.002125, 1.0, 0.009721, 1.0, 0.002125, 1.0, 0.009134, 1.0, 0.002125, 1.0, 0.01033, 1.0, 0.004391, 0.5457, 0.3763, 1.0, 0.08022, 0.8879, 0.06663, 1.0, 0.01681, 0.8963, 0.09084, 1.0, 0.002125, 1.0, 0.009134, 1.0, 0.1878, 0.7605, 0.1441, 1.0, 0.005605, 0.9911, 0.01161, 1.0, 0.006512, 0.9911, 0.01229, 1.0, 0.006995, 0.0, 1.0, 1.0, 0.006995, 0.0, 1.0, 1.0, 0.003035, 0.8963, 0.08438, 1.0, 0.006995, 0.0003035, 1.0, 1.0, 0.006995, 0.0, 1.0, 1.0, 0.006995, 0.0003035, 1.0, 1.0, 0.006995, 0.0, 1.0, 1.0, 0.006995, 0.0, 1.0, 1.0, 0.006995, 0.0, 1.0, 1.0, 1.0, 0.0, 0.7305, 1.0, 1.0, 0.0, 0.7305, 1.0, 1.0, 0.0, 0.7305, 1.0, 0.006995, 0.0, 1.0, 1.0, 0.2542, 0.003677, 0.9216, 1.0, 0.01298, 0.0356, 0.9473, 1.0, 1.0, 0.0, 0.7305, 1.0, 1.0, 0.0, 0.7305, 1.0, 1.0, 0.0, 0.7305, 1.0, 0.9647, 0.02843, 0.7011, 1.0, 1.0, 0.0, 0.7305, 1.0, 1.0, 0.0, 0.7305, 1.0, 0.01298, 0.0356, 0.9473, 1.0, 0.9911, 0.006512, 0.7305, 1.0, 0.9647, 0.02843, 0.7011, 1.0, 1.0, 0.0, 0.7305, 1.0, 1.0, 0.0, 0.7305, 1.0, 1.0, 0.0, 0.7305, 1.0, 1.0, 0.0, 0.7305, 1.0, 1.0, 0.0003035, 0.7305, 1.0, 1.0, 0.0, 0.7305, 1.0, 0.9647, 0.02843, 0.7011, 1.0, 0.9911, 0.006512, 0.7305, 1.0, 1.0, 0.0, 0.7305, 1.0, 0.9911, 0.006512, 0.7305, 1.0, 1.0, 0.0, 0.7305, 1.0, 1.0, 0.0, 0.7305, 1.0, 1.0, 0.0, 0.7305, 1.0, 1.0, 0.0, 0.7305, 1.0, 1.0, 0.0003035, 0.7305, 1.0, 1.0, 0.0, 0.7305, 1.0, 1.0, 0.0, 0.7305, 1.0, 1.0, 0.0003035, 0.7305, 1.0, 0.01298, 0.0356, 0.9473, 1.0, 0.2542, 0.003677, 0.9216, 1.0, 0.9911, 0.006512, 0.7305, 1.0, 0.2542, 0.003677, 0.9216, 1.0, 1.0, 0.0, 0.7305, 1.0, 0.9911, 0.006512, 0.7305, 1.0, 0.9911, 0.006512, 0.7305, 1.0, 1.0, 0.0, 0.7305, 1.0, 1.0, 0.0, 0.7305, 1.0, 1.0, 0.0, 0.7305, 1.0, 1.0, 0.0, 0.7305, 1.0, 1.0, 0.0, 0.7305, 1.0, 1.0, 0.0, 0.7305, 1.0, 1.0, 0.0, 0.7305, 1.0, 1.0, 0.0, 0.7305, 1.0, 1.0, 0.0, 0.7305, 1.0, 1.0, 0.0, 0.7305, 1.0, 1.0, 0.0, 0.7305, 1.0, 1.0, 0.0, 0.7305, 1.0, 1.0, 0.0006071, 0.7305, 1.0, 1.0, 0.0, 0.7305, 1.0, 1.0, 0.0003035, 0.7305, 1.0, 1.0, 0.0003035, 0.7305, 1.0, 1.0, 0.0, 0.7305, 1.0, 1.0, 0.0, 0.7305, 1.0, 1.0, 0.0, 0.7305, 1.0, 1.0, 0.0003035, 0.7305, 1.0, 1.0, 0.0, 0.7305, 1.0, 1.0, 0.0003035, 0.7305, 1.0, 1.0, 0.0006071, 0.7305, 1.0, 1.0, 0.0003035, 0.7305, 1.0, 0.5457, 0.006995, 0.8469, 1.0, 1.0, 0.0006071, 0.7305, 1.0, 1.0, 0.0003035, 0.7305, 1.0, 1.0, 0.0, 0.7305, 1.0, 1.0, 0.0003035, 0.7305, 1.0, 1.0, 0.0, 0.7305, 1.0, 0.4969, 0.05951, 0.8796, 1.0, 1.0, 0.0003035, 0.7305, 1.0, 1.0, 0.0003035, 0.7305, 1.0, 0.4969, 0.05951, 0.8796, 1.0, 0.5457, 0.006995, 0.8469, 1.0, 0.4969, 0.05951, 0.8796, 1.0, 0.006995, 0.0, 1.0, 1.0, 0.5457, 0.006995, 0.8469, 1.0, 1.0, 0.0, 0.7305, 1.0, 1.0, 0.0, 0.7305, 1.0, 1.0, 0.0, 0.7305, 1.0, 1.0, 0.0, 0.7305, 1.0, 0.9387, 0.02217, 0.7529, 1.0, 1.0, 0.0, 0.7305, 1.0, 1.0, 0.0, 0.7305, 1.0, 0.9387, 0.02217, 0.7529, 1.0, 0.4969, 0.05951, 0.8796, 1.0, 0.9387, 0.02217, 0.7529, 1.0, 0.006995, 0.0, 1.0, 1.0, 0.4969, 0.05951, 0.8796, 1.0, 0.4969, 0.05951, 0.8796, 1.0, 0.006995, 0.0, 1.0, 1.0, 0.006995, 0.0, 1.0, 1.0, 0.006995, 0.0, 1.0, 1.0, 0.006995, 0.0, 1.0, 1.0, 0.006995, 0.0, 1.0, 1.0, 1.0, 0.0006071, 0.7305, 1.0, 0.5029, 0.4397, 0.3813, 1.0, 1.0, 0.0, 0.7305, 1.0, 0.5457, 0.006995, 0.8469, 1.0, 0.9387, 0.002125, 0.7454, 1.0, 1.0, 0.0006071, 0.7305, 1.0, 0.006995, 0.0, 1.0, 1.0, 0.01938, 0.0, 1.0, 1.0, 0.5457, 0.006995, 0.8469, 1.0, 1.0, 0.0006071, 0.7305, 1.0, 0.9387, 0.002125, 0.7454, 1.0, 0.5029, 0.4397, 0.3813, 1.0, 0.9387, 0.002125, 0.7454, 1.0, 0.009721, 0.314, 0.624, 1.0, 0.5029, 0.4397, 0.3813, 1.0, 0.5457, 0.006995, 0.8469, 1.0, 0.01938, 0.0, 1.0, 1.0, 0.9387, 0.002125, 0.7454, 1.0, 0.01938, 0.0, 1.0, 1.0, 0.006995, 0.0, 1.0, 1.0, 0.9387, 0.002125, 0.7454, 1.0, 0.9387, 0.002125, 0.7454, 1.0, 0.006995, 0.0, 1.0, 1.0, 0.009721, 0.314, 0.624, 1.0, 0.006995, 0.0, 1.0, 1.0, 0.006995, 0.0003035, 1.0, 1.0, 0.009721, 0.314, 0.624, 1.0, 0.006995, 0.0, 1.0, 1.0, 0.006995, 0.0, 1.0, 1.0, 0.01938, 0.0, 1.0, 1.0, 0.006995, 0.0, 1.0, 1.0, 0.006995, 0.0, 1.0, 1.0, 0.01938, 0.0, 1.0, 1.0, 0.01938, 0.0, 1.0, 1.0, 0.006995, 0.0, 1.0, 1.0, 0.006995, 0.0, 1.0, 1.0, 0.006995, 0.0, 1.0, 1.0, 0.006995, 0.0003035, 1.0, 1.0, 0.006995, 0.0, 1.0, 1.0, 0.006995, 0.0, 1.0, 1.0, 0.006995, 0.0003035, 1.0, 1.0, 0.006995, 0.0003035, 1.0, 1.0, 0.006995, 0.0003035, 1.0, 1.0, 0.006995, 0.0003035, 1.0, 1.0, 0.006995, 0.0003035, 1.0, 1.0, 0.5029, 0.4397, 0.3813, 1.0, 0.6376, 0.2918, 0.4735, 1.0, 1.0, 0.0, 0.7305, 1.0, 0.009721, 0.314, 0.624, 1.0, 0.002125, 1.0, 0.009134, 1.0, 0.5029, 0.4397, 0.3813, 1.0, 0.006995, 0.0003035, 1.0, 1.0, 0.006512, 0.147, 0.807, 1.0, 0.009721, 0.314, 0.624, 1.0, 0.5029, 0.4397, 0.3813, 1.0, 0.002125, 1.0, 0.009134, 1.0, 0.6376, 0.2918, 0.4735, 1.0, 0.002125, 1.0, 0.009134, 1.0, 0.002125, 1.0, 0.009134, 1.0, 0.6376, 0.2918, 0.4735, 1.0, 0.009721, 0.314, 0.624, 1.0, 0.006512, 0.147, 0.807, 1.0, 0.002125, 1.0, 0.009134, 1.0, 0.006512, 0.147, 0.807, 1.0, 0.002428, 0.9473, 0.04817, 1.0, 0.002125, 1.0, 0.009134, 1.0, 0.002125, 1.0, 0.009134, 1.0, 0.002428, 0.9473, 0.04817, 1.0, 0.002125, 1.0, 0.009134, 1.0, 0.002428, 0.9473, 0.04817, 1.0, 0.003035, 0.8963, 0.08438, 1.0, 0.002125, 1.0, 0.009134, 1.0, 0.006995, 0.0003035, 1.0, 1.0, 0.006995, 0.0, 1.0, 1.0, 0.006512, 0.147, 0.807, 1.0, 0.006995, 0.0, 1.0, 1.0, 0.006995, 0.0, 1.0, 1.0, 0.006512, 0.147, 0.807, 1.0, 0.006512, 0.147, 0.807, 1.0, 0.006995, 0.0, 1.0, 1.0, 0.002428, 0.9473, 0.04817, 1.0, 0.006995, 0.0, 1.0, 1.0, 0.006995, 0.02315, 0.9734, 1.0, 0.002428, 0.9473, 0.04817, 1.0, 0.002428, 0.9473, 0.04817, 1.0, 0.006995, 0.02315, 0.9734, 1.0, 0.003035, 0.8963, 0.08438, 1.0, 0.006995, 0.02315, 0.9734, 1.0, 0.006995, 0.0, 1.0, 1.0, 0.003035, 0.8963, 0.08438, 1.0, 0.6376, 0.2918, 0.4735, 1.0, 1.0, 0.0, 0.7305, 1.0, 1.0, 0.0, 0.7305, 1.0, 0.002125, 1.0, 0.009134, 1.0, 0.6038, 0.3185, 0.4452, 1.0, 0.6376, 0.2918, 0.4735, 1.0, 0.003035, 0.8963, 0.08438, 1.0, 0.003677, 0.8963, 0.08022, 1.0, 0.002125, 1.0, 0.009134, 1.0, 0.6376, 0.2918, 0.4735, 1.0, 0.6038, 0.3185, 0.4452, 1.0, 1.0, 0.0, 0.7305, 1.0, 0.6038, 0.3185, 0.4452, 1.0, 0.9647, 0.02843, 0.7011, 1.0, 1.0, 0.0, 0.7305, 1.0, 0.002125, 1.0, 0.009134, 1.0, 0.003677, 0.8963, 0.08022, 1.0, 0.6038, 0.3185, 0.4452, 1.0, 0.003677, 0.8963, 0.08022, 1.0, 0.005182, 0.3864, 0.5395, 1.0, 0.6038, 0.3185, 0.4452, 1.0, 0.6038, 0.3185, 0.4452, 1.0, 0.005182, 0.3864, 0.5395, 1.0, 0.9647, 0.02843, 0.7011, 1.0, 0.005182, 0.3864, 0.5395, 1.0, 0.01298, 0.0356, 0.9473, 1.0, 0.9647, 0.02843, 0.7011, 1.0, 0.003035, 0.8963, 0.08438, 1.0, 0.006995, 0.0, 1.0, 1.0, 0.003677, 0.8963, 0.08022, 1.0, 0.006995, 0.0, 1.0, 1.0, 0.006995, 0.0, 1.0, 1.0, 0.003677, 0.8963, 0.08022, 1.0, 0.003677, 0.8963, 0.08022, 1.0, 0.006995, 0.0, 1.0, 1.0, 0.005182, 0.3864, 0.5395, 1.0, 0.006995, 0.0, 1.0, 1.0, 0.006995, 0.0, 1.0, 1.0, 0.005182, 0.3864, 0.5395, 1.0, 0.005182, 0.3864, 0.5395, 1.0, 0.006995, 0.0, 1.0, 1.0, 0.01298, 0.0356, 0.9473, 1.0, 0.006995, 0.0, 1.0, 1.0, 0.006995, 0.0, 1.0, 1.0, 0.01298, 0.0356, 0.9473, 1.0, 0.006512, 0.09531, 0.8714, 1.0, 0.2542, 0.003677, 0.9216, 1.0, 0.006995, 0.0, 1.0, 1.0, 0.159, 0.8228, 0.305, 1.0, 0.8308, 0.04231, 0.7758, 1.0, 0.006512, 0.09531, 0.8714, 1.0, 0.006512, 0.9911, 0.01229, 1.0, 0.07227, 0.9216, 0.06301, 1.0, 0.159, 0.8228, 0.305, 1.0, 0.006512, 0.09531, 0.8714, 1.0, 0.8308, 0.04231, 0.7758, 1.0, 0.2542, 0.003677, 0.9216, 1.0, 0.8308, 0.04231, 0.7758, 1.0, 1.0, 0.0, 0.7305, 1.0, 0.2542, 0.003677, 0.9216, 1.0, 0.159, 0.8228, 0.305, 1.0, 0.07227, 0.9216, 0.06301, 1.0, 0.8308, 0.04231, 0.7758, 1.0, 0.07227, 0.9216, 0.06301, 1.0, 0.9911, 0.01033, 0.7231, 1.0, 0.8308, 0.04231, 0.7758, 1.0, 0.8308, 0.04231, 0.7758, 1.0, 0.9911, 0.01033, 0.7231, 1.0, 1.0, 0.0, 0.7305, 1.0, 0.9911, 0.01033, 0.7231, 1.0, 1.0, 0.0, 0.7305, 1.0, 1.0, 0.0, 0.7305, 1.0, 0.006512, 0.9911, 0.01229, 1.0, 0.005605, 0.9911, 0.01161, 1.0, 0.07227, 0.9216, 0.06301, 1.0, 0.005605, 0.9911, 0.01161, 1.0, 0.002125, 1.0, 0.009134, 1.0, 0.07227, 0.9216, 0.06301, 1.0, 0.07227, 0.9216, 0.06301, 1.0, 0.002125, 1.0, 0.009134, 1.0, 0.9911, 0.01033, 0.7231, 1.0, 0.002125, 1.0, 0.009134, 1.0, 0.7084, 0.2159, 0.5271, 1.0, 0.9911, 0.01033, 0.7231, 1.0, 0.9911, 0.01033, 0.7231, 1.0, 0.7084, 0.2159, 0.5271, 1.0, 1.0, 0.0, 0.7305, 1.0, 0.7084, 0.2159, 0.5271, 1.0, 1.0, 0.0, 0.7305, 1.0, 1.0, 0.0, 0.7305, 1.0, 0.7913, 0.159, 0.5776, 1.0, 1.0, 0.0, 0.7305, 1.0, 1.0, 0.0, 0.7305, 1.0, 0.02122, 0.9734, 0.02217, 1.0, 0.9911, 0.02122, 0.7305, 1.0, 0.7913, 0.159, 0.5776, 1.0, 0.002125, 1.0, 0.009134, 1.0, 0.05127, 0.9047, 0.0999, 1.0, 0.02122, 0.9734, 0.02217, 1.0, 0.7913, 0.159, 0.5776, 1.0, 0.9911, 0.02122, 0.7305, 1.0, 1.0, 0.0, 0.7305, 1.0, 0.9911, 0.02122, 0.7305, 1.0, 0.9387, 0.02217, 0.7529, 1.0, 1.0, 0.0, 0.7305, 1.0, 0.02122, 0.9734, 0.02217, 1.0, 0.05127, 0.9047, 0.0999, 1.0, 0.9911, 0.02122, 0.7305, 1.0, 0.05127, 0.9047, 0.0999, 1.0, 0.06125, 0.0, 0.9823, 1.0, 0.9911, 0.02122, 0.7305, 1.0, 0.9911, 0.02122, 0.7305, 1.0, 0.06125, 0.0, 0.9823, 1.0, 0.9387, 0.02217, 0.7529, 1.0, 0.06125, 0.0, 0.9823, 1.0, 0.006995, 0.0, 1.0, 1.0, 0.9387, 0.02217, 0.7529, 1.0, 0.002125, 1.0, 0.009134, 1.0, 0.01681, 0.8963, 0.09084, 1.0, 0.05127, 0.9047, 0.0999, 1.0, 0.01681, 0.8963, 0.09084, 1.0, 0.005605, 0.3325, 0.5906, 1.0, 0.05127, 0.9047, 0.0999, 1.0, 0.05127, 0.9047, 0.0999, 1.0, 0.005605, 0.3325, 0.5906, 1.0, 0.06125, 0.0, 0.9823, 1.0, 0.005605, 0.3325, 0.5906, 1.0, 0.006995, 0.01444, 0.9823, 1.0, 0.06125, 0.0, 0.9823, 1.0, 0.06125, 0.0, 0.9823, 1.0, 0.006995, 0.01444, 0.9823, 1.0, 0.006995, 0.0, 1.0, 1.0, 0.006995, 0.01444, 0.9823, 1.0, 0.006995, 0.0, 1.0, 1.0, 0.006995, 0.0, 1.0, 1.0, 0.006995, 0.0, 1.0, 1.0, 0.006995, 0.0, 1.0, 1.0, 0.006995, 0.0, 1.0, 1.0, 0.006995, 0.04092, 0.9387, 1.0, 0.006995, 0.0, 1.0, 1.0, 0.006995, 0.0, 1.0, 1.0, 0.004391, 0.5457, 0.3763, 1.0, 0.006512, 0.1384, 0.8148, 1.0, 0.006995, 0.04092, 0.9387, 1.0, 0.006995, 0.0, 1.0, 1.0, 0.006995, 0.0, 1.0, 1.0, 0.006995, 0.0, 1.0, 1.0, 0.006995, 0.0, 1.0, 1.0, 0.006995, 0.0, 1.0, 1.0, 0.006995, 0.0, 1.0, 1.0, 0.006995, 0.04092, 0.9387, 1.0, 0.006512, 0.1384, 0.8148, 1.0, 0.006995, 0.0, 1.0, 1.0, 0.006512, 0.1384, 0.8148, 1.0, 0.006995, 0.0, 1.0, 1.0, 0.006995, 0.0, 1.0, 1.0, 0.006995, 0.0, 1.0, 1.0, 0.006995, 0.0, 1.0, 1.0, 0.006995, 0.0, 1.0, 1.0, 0.006995, 0.0, 1.0, 1.0, 0.006995, 0.0003035, 1.0, 1.0, 0.006995, 0.0, 1.0, 1.0, 0.004391, 0.5457, 0.3763, 1.0, 0.002125, 1.0, 0.01033, 1.0, 0.006512, 0.1384, 0.8148, 1.0, 0.002125, 1.0, 0.01033, 1.0, 0.003347, 0.8308, 0.1301, 1.0, 0.006512, 0.1384, 0.8148, 1.0, 0.006512, 0.1384, 0.8148, 1.0, 0.003347, 0.8308, 0.1301, 1.0, 0.006995, 0.0, 1.0, 1.0, 0.003347, 0.8308, 0.1301, 1.0, 0.05286, 0.09084, 0.9473, 1.0, 0.006995, 0.0, 1.0, 1.0, 0.006995, 0.0, 1.0, 1.0, 0.05286, 0.09084, 0.9473, 1.0, 0.006995, 0.0003035, 1.0, 1.0, 0.05286, 0.09084, 0.9473, 1.0, 0.006995, 0.0003035, 1.0, 1.0, 0.006995, 0.0003035, 1.0, 1.0, 0.006512, 0.05127, 0.9301, 1.0, 0.006995, 0.0, 1.0, 1.0, 0.006995, 0.0003035, 1.0, 1.0, 0.004777, 0.4793, 0.4397, 1.0, 0.006512, 0.1221, 0.8308, 1.0, 0.006512, 0.05127, 0.9301, 1.0, 0.002125, 1.0, 0.009721, 1.0, 0.002125, 1.0, 0.009721, 1.0, 0.004777, 0.4793, 0.4397, 1.0, 0.006512, 0.05127, 0.9301, 1.0, 0.006512, 0.1221, 0.8308, 1.0, 0.006995, 0.0, 1.0, 1.0, 0.006512, 0.1221, 0.8308, 1.0, 0.006995, 0.0, 1.0, 1.0, 0.006995, 0.0, 1.0, 1.0, 0.004777, 0.4793, 0.4397, 1.0, 0.002125, 1.0, 0.009721, 1.0, 0.006512, 0.1221, 0.8308, 1.0, 0.002125, 1.0, 0.009721, 1.0, 0.004025, 0.5841, 0.3515, 1.0, 0.006512, 0.1221, 0.8308, 1.0, 0.006512, 0.1221, 0.8308, 1.0, 0.004025, 0.5841, 0.3515, 1.0, 0.006995, 0.0, 1.0, 1.0, 0.004025, 0.5841, 0.3515, 1.0, 0.006995, 0.02315, 0.9734, 1.0, 0.006995, 0.0, 1.0, 1.0, 0.002125, 1.0, 0.009721, 1.0, 0.002125, 1.0, 0.009134, 1.0, 0.002125, 1.0, 0.009721, 1.0, 0.002125, 1.0, 0.009134, 1.0, 0.002125, 0.9911, 0.01521, 1.0, 0.002125, 1.0, 0.009721, 1.0, 0.002125, 1.0, 0.009721, 1.0, 0.002125, 0.9911, 0.01521, 1.0, 0.004025, 0.5841, 0.3515, 1.0, 0.002125, 0.9911, 0.01521, 1.0, 0.006995, 0.06301, 0.9131, 1.0, 0.004025, 0.5841, 0.3515, 1.0, 0.004025, 0.5841, 0.3515, 1.0, 0.006995, 0.06301, 0.9131, 1.0, 0.006995, 0.02315, 0.9734, 1.0, 0.006995, 0.06301, 0.9131, 1.0, 0.006995, 0.0, 1.0, 1.0, 0.006995, 0.02315, 0.9734, 1.0, 0.006995, 0.0, 1.0, 1.0, 0.006995, 0.0, 1.0, 1.0, 0.006995, 0.0, 1.0, 1.0, 0.006512, 0.1441, 0.8148, 1.0, 0.006995, 0.0, 1.0, 1.0, 0.006995, 0.0, 1.0, 1.0, 0.002732, 0.9301, 0.05781, 1.0, 0.006995, 0.09759, 0.8632, 1.0, 0.006512, 0.1441, 0.8148, 1.0, 0.006995, 0.0, 1.0, 1.0, 0.006995, 0.0, 1.0, 1.0, 0.006995, 0.0, 1.0, 1.0, 0.006995, 0.0, 1.0, 1.0, 0.006995, 0.0, 1.0, 1.0, 0.006995, 0.0, 1.0, 1.0, 0.006512, 0.1441, 0.8148, 1.0, 0.006995, 0.09759, 0.8632, 1.0, 0.006995, 0.0, 1.0, 1.0, 0.006995, 0.09759, 0.8632, 1.0, 0.006995, 0.0, 1.0, 1.0, 0.006995, 0.0, 1.0, 1.0, 0.006995, 0.0, 1.0, 1.0, 0.006995, 0.0, 1.0, 1.0, 0.006995, 0.0, 1.0, 1.0, 0.006995, 0.0, 1.0, 1.0, 0.006995, 0.0, 1.0, 1.0, 0.006995, 0.0, 1.0, 1.0, 0.002732, 0.9301, 0.05781, 1.0, 0.002428, 0.9647, 0.02956, 1.0, 0.006995, 0.09759, 0.8632, 1.0, 0.002428, 0.9647, 0.02956, 1.0, 0.004391, 0.6445, 0.2789, 1.0, 0.006995, 0.09759, 0.8632, 1.0, 0.006995, 0.09759, 0.8632, 1.0, 0.004391, 0.6445, 0.2789, 1.0, 0.006995, 0.0, 1.0, 1.0, 0.004391, 0.6445, 0.2789, 1.0, 0.006512, 0.09531, 0.8714, 1.0, 0.006995, 0.0, 1.0, 1.0, 0.006995, 0.0, 1.0, 1.0, 0.006512, 0.09531, 0.8714, 1.0, 0.006995, 0.0, 1.0, 1.0, 0.006512, 0.09531, 0.8714, 1.0, 0.006995, 0.0, 1.0, 1.0, 0.006995, 0.0, 1.0, 1.0, 0.7084, 0.2159, 0.5271, 1.0, 0.7913, 0.159, 0.5776, 1.0, 1.0, 0.0, 0.7305, 1.0, 0.002125, 1.0, 0.009134, 1.0, 0.002125, 1.0, 0.009134, 1.0, 0.7084, 0.2159, 0.5271, 1.0, 0.005605, 0.9911, 0.01161, 1.0, 0.008568, 0.9911, 0.0137, 1.0, 0.002125, 1.0, 0.009134, 1.0, 0.7084, 0.2159, 0.5271, 1.0, 0.002125, 1.0, 0.009134, 1.0, 0.7913, 0.159, 0.5776, 1.0, 0.002125, 1.0, 0.009134, 1.0, 0.02122, 0.9734, 0.02217, 1.0, 0.7913, 0.159, 0.5776, 1.0, 0.002125, 1.0, 0.009134, 1.0, 0.008568, 0.9911, 0.0137, 1.0, 0.002125, 1.0, 0.009134, 1.0, 0.008568, 0.9911, 0.0137, 1.0, 0.005605, 0.9911, 0.01161, 1.0, 0.002125, 1.0, 0.009134, 1.0, 0.002125, 1.0, 0.009134, 1.0, 0.005605, 0.9911, 0.01161, 1.0, 0.02122, 0.9734, 0.02217, 1.0, 0.005605, 0.9911, 0.01161, 1.0, 0.002125, 1.0, 0.009134, 1.0, 0.02122, 0.9734, 0.02217, 1.0, 0.005605, 0.9911, 0.01161, 1.0, 0.3613, 0.5583, 0.2747, 1.0, 0.008568, 0.9911, 0.0137, 1.0, 0.3613, 0.5583, 0.2747, 1.0, 0.3663, 0.5583, 0.2747, 1.0, 0.008568, 0.9911, 0.0137, 1.0, 0.008568, 0.9911, 0.0137, 1.0, 0.3663, 0.5583, 0.2747, 1.0, 0.005605, 0.9911, 0.01161, 1.0, 0.3663, 0.5583, 0.2747, 1.0, 0.2122, 0.7157, 0.162, 1.0, 0.005605, 0.9911, 0.01161, 1.0, 0.005605, 0.9911, 0.01161, 1.0, 0.2122, 0.7157, 0.162, 1.0, 0.002125, 1.0, 0.009134, 1.0, 0.2122, 0.7157, 0.162, 1.0, 0.08022, 0.8879, 0.06663, 1.0, 0.002125, 1.0, 0.009134, 1.0, 0.006995, 0.01444, 0.9823, 1.0, 0.006995, 0.0, 1.0, 1.0, 0.006995, 0.0, 1.0, 1.0, 0.005605, 0.3325, 0.5906, 1.0, 0.004777, 0.4678, 0.4564, 1.0, 0.006995, 0.01444, 0.9823, 1.0, 0.01681, 0.8963, 0.09084, 1.0, 0.002125, 1.0, 0.009134, 1.0, 0.005605, 0.3325, 0.5906, 1.0, 0.006995, 0.01444, 0.9823, 1.0, 0.004777, 0.4678, 0.4564, 1.0, 0.006995, 0.0, 1.0, 1.0, 0.004777, 0.4678, 0.4564, 1.0, 0.006995, 0.04092, 0.9387, 1.0, 0.006995, 0.0, 1.0, 1.0, 0.005605, 0.3325, 0.5906, 1.0, 0.002125, 1.0, 0.009134, 1.0, 0.004777, 0.4678, 0.4564, 1.0, 0.002125, 1.0, 0.009134, 1.0, 0.005605, 0.9823, 0.02122, 1.0, 0.004777, 0.4678, 0.4564, 1.0, 0.004777, 0.4678, 0.4564, 1.0, 0.005605, 0.9823, 0.02122, 1.0, 0.006995, 0.04092, 0.9387, 1.0, 0.005605, 0.9823, 0.02122, 1.0, 0.004391, 0.5457, 0.3763, 1.0, 0.006995, 0.04092, 0.9387, 1.0, 0.01681, 0.8963, 0.09084, 1.0, 0.147, 0.7991, 0.117, 1.0, 0.002125, 1.0, 0.009134, 1.0, 0.147, 0.7991, 0.117, 1.0, 0.2051, 0.7305, 0.159, 1.0, 0.002125, 1.0, 0.009134, 1.0, 0.002125, 1.0, 0.009134, 1.0, 0.2051, 0.7305, 0.159, 1.0, 0.005605, 0.9823, 0.02122, 1.0, 0.2051, 0.7305, 0.159, 1.0, 0.09531, 0.855, 0.08866, 1.0, 0.005605, 0.9823, 0.02122, 1.0, 0.005605, 0.9823, 0.02122, 1.0, 0.09531, 0.855, 0.08866, 1.0, 0.004391, 0.5457, 0.3763, 1.0, 0.09531, 0.855, 0.08866, 1.0, 0.002125, 1.0, 0.009134, 1.0, 0.004391, 0.5457, 0.3763, 1.0, 0.05286, 0.09084, 0.9473, 1.0, 0.006512, 0.05127, 0.9301, 1.0, 0.006995, 0.0003035, 1.0, 1.0, 0.003347, 0.8308, 0.1301, 1.0, 0.005605, 0.9647, 0.0356, 1.0, 0.05286, 0.09084, 0.9473, 1.0, 0.002125, 1.0, 0.01033, 1.0, 0.002125, 1.0, 0.009134, 1.0, 0.003347, 0.8308, 0.1301, 1.0, 0.05286, 0.09084, 0.9473, 1.0, 0.005605, 0.9647, 0.0356, 1.0, 0.006512, 0.05127, 0.9301, 1.0, 0.005605, 0.9647, 0.0356, 1.0, 0.004777, 0.4793, 0.4397, 1.0, 0.006512, 0.05127, 0.9301, 1.0, 0.003347, 0.8308, 0.1301, 1.0, 0.002125, 1.0, 0.009134, 1.0, 0.005605, 0.9647, 0.0356, 1.0, 0.002125, 1.0, 0.009134, 1.0, 0.002732, 1.0, 0.01033, 1.0, 0.005605, 0.9647, 0.0356, 1.0, 0.005605, 0.9647, 0.0356, 1.0, 0.002732, 1.0, 0.01033, 1.0, 0.004777, 0.4793, 0.4397, 1.0, 0.002732, 1.0, 0.01033, 1.0, 0.002125, 1.0, 0.009721, 1.0, 0.004777, 0.4793, 0.4397, 1.0, 0.002125, 1.0, 0.01033, 1.0, 0.005605, 0.9911, 0.01161, 1.0, 0.002125, 1.0, 0.009134, 1.0, 0.005605, 0.9911, 0.01161, 1.0, 0.004025, 1.0, 0.01033, 1.0, 0.002125, 1.0, 0.009134, 1.0, 0.002125, 1.0, 0.009134, 1.0, 0.004025, 1.0, 0.01033, 1.0, 0.002732, 1.0, 0.01033, 1.0, 0.004025, 1.0, 0.01033, 1.0, 0.0382, 0.956, 0.07619, 1.0, 0.002732, 1.0, 0.01033, 1.0, 0.002732, 1.0, 0.01033, 1.0, 0.0382, 0.956, 0.07619, 1.0, 0.002125, 1.0, 0.009721, 1.0, 0.0382, 0.956, 0.07619, 1.0, 0.002125, 1.0, 0.009134, 1.0, 0.002125, 1.0, 0.009721, 1.0, 0.006995, 0.06301, 0.9131, 1.0, 0.006995, 0.0, 1.0, 1.0, 0.006995, 0.0, 1.0, 1.0, 0.002125, 0.9911, 0.01521, 1.0, 0.006512, 0.1413, 0.8148, 1.0, 0.006995, 0.06301, 0.9131, 1.0, 0.002125, 1.0, 0.009134, 1.0, 0.002125, 0.9823, 0.02122, 1.0, 0.002125, 0.9911, 0.01521, 1.0, 0.006995, 0.06301, 0.9131, 1.0, 0.006512, 0.1413, 0.8148, 1.0, 0.006995, 0.0, 1.0, 1.0, 0.006512, 0.1413, 0.8148, 1.0, 0.006512, 0.1441, 0.8148, 1.0, 0.006995, 0.0, 1.0, 1.0, 0.002125, 0.9911, 0.01521, 1.0, 0.002125, 0.9823, 0.02122, 1.0, 0.006512, 0.1413, 0.8148, 1.0, 0.002125, 0.9823, 0.02122, 1.0, 0.002428, 0.956, 0.03689, 1.0, 0.006512, 0.1413, 0.8148, 1.0, 0.006512, 0.1413, 0.8148, 1.0, 0.002428, 0.956, 0.03689, 1.0, 0.006512, 0.1441, 0.8148, 1.0, 0.002428, 0.956, 0.03689, 1.0, 0.002732, 0.9301, 0.05781, 1.0, 0.006512, 0.1441, 0.8148, 1.0, 0.002125, 1.0, 0.009134, 1.0, 0.002125, 1.0, 0.009134, 1.0, 0.002125, 0.9823, 0.02122, 1.0, 0.002125, 1.0, 0.009134, 1.0, 0.002125, 1.0, 0.009134, 1.0, 0.002125, 0.9823, 0.02122, 1.0, 0.002125, 0.9823, 0.02122, 1.0, 0.002125, 1.0, 0.009134, 1.0, 0.002428, 0.956, 0.03689, 1.0, 0.002125, 1.0, 0.009134, 1.0, 0.002125, 1.0, 0.009134, 1.0, 0.002428, 0.956, 0.03689, 1.0, 0.002428, 0.956, 0.03689, 1.0, 0.002125, 1.0, 0.009134, 1.0, 0.002732, 0.9301, 0.05781, 1.0, 0.002125, 1.0, 0.009134, 1.0, 0.002428, 1.0, 0.009134, 1.0, 0.002732, 0.9301, 0.05781, 1.0, 0.006512, 0.09531, 0.8714, 1.0, 0.006512, 0.09531, 0.8714, 1.0, 0.006995, 0.0, 1.0, 1.0, 0.004391, 0.6445, 0.2789, 1.0, 0.02217, 0.9387, 0.07227, 1.0, 0.006512, 0.09531, 0.8714, 1.0, 0.002428, 0.9647, 0.02956, 1.0, 0.002125, 1.0, 0.009134, 1.0, 0.004391, 0.6445, 0.2789, 1.0, 0.006512, 0.09531, 0.8714, 1.0, 0.02217, 0.9387, 0.07227, 1.0, 0.006512, 0.09531, 0.8714, 1.0, 0.02217, 0.9387, 0.07227, 1.0, 0.159, 0.8228, 0.305, 1.0, 0.006512, 0.09531, 0.8714, 1.0, 0.004391, 0.6445, 0.2789, 1.0, 0.002125, 1.0, 0.009134, 1.0, 0.02217, 0.9387, 0.07227, 1.0, 0.002125, 1.0, 0.009134, 1.0, 0.009134, 1.0, 0.01521, 1.0, 0.02217, 0.9387, 0.07227, 1.0, 0.02217, 0.9387, 0.07227, 1.0, 0.009134, 1.0, 0.01521, 1.0, 0.159, 0.8228, 0.305, 1.0, 0.009134, 1.0, 0.01521, 1.0, 0.006512, 0.9911, 0.01229, 1.0, 0.159, 0.8228, 0.305, 1.0, 0.002428, 0.9647, 0.02956, 1.0, 0.002125, 1.0, 0.009134, 1.0, 0.002125, 1.0, 0.009134, 1.0, 0.002125, 1.0, 0.009134, 1.0, 0.0356, 0.9647, 0.0356, 1.0, 0.002125, 1.0, 0.009134, 1.0, 0.002125, 1.0, 0.009134, 1.0, 0.0356, 0.9647, 0.0356, 1.0, 0.009134, 1.0, 0.01521, 1.0, 0.0356, 0.9647, 0.0356, 1.0, 0.2195, 0.7454, 0.1746, 1.0, 0.009134, 1.0, 0.01521, 1.0, 0.009134, 1.0, 0.01521, 1.0, 0.2195, 0.7454, 0.1746, 1.0, 0.006512, 0.9911, 0.01229, 1.0, 0.2195, 0.7454, 0.1746, 1.0, 0.1878, 0.7605, 0.1441, 1.0, 0.006512, 0.9911, 0.01229, 1.0, 0.9387, 0.05448, 0.6939, 1.0, 0.3613, 0.5583, 0.2747, 1.0, 0.1878, 0.7605, 0.1441, 1.0, 1.0, 0.0, 0.7305, 1.0, 1.0, 0.003677, 0.7305, 1.0, 0.9387, 0.05448, 0.6939, 1.0, 1.0, 0.0, 0.7305, 1.0, 1.0, 0.0, 0.7305, 1.0, 1.0, 0.0, 0.7305, 1.0, 0.9387, 0.05448, 0.6939, 1.0, 1.0, 0.003677, 0.7305, 1.0, 0.3613, 0.5583, 0.2747, 1.0, 1.0, 0.003677, 0.7305, 1.0, 0.3663, 0.5583, 0.2747, 1.0, 0.3613, 0.5583, 0.2747, 1.0, 1.0, 0.0, 0.7305, 1.0, 1.0, 0.0, 0.7305, 1.0, 1.0, 0.003677, 0.7305, 1.0, 1.0, 0.0, 0.7305, 1.0, 0.9911, 0.01096, 0.7305, 1.0, 1.0, 0.003677, 0.7305, 1.0, 1.0, 0.003677, 0.7305, 1.0, 0.9911, 0.01096, 0.7305, 1.0, 0.3663, 0.5583, 0.2747, 1.0, 0.9911, 0.01096, 0.7305, 1.0, 0.2122, 0.7157, 0.162, 1.0, 0.3663, 0.5583, 0.2747, 1.0, 1.0, 0.0, 0.7305, 1.0, 1.0, 0.0, 0.7305, 1.0, 1.0, 0.0, 0.7305, 1.0, 1.0, 0.0, 0.7305, 1.0, 1.0, 0.0, 0.7305, 1.0, 1.0, 0.0, 0.7305, 1.0, 1.0, 0.0, 0.7305, 1.0, 1.0, 0.0, 0.7305, 1.0, 0.9911, 0.01096, 0.7305, 1.0, 1.0, 0.0, 0.7305, 1.0, 0.8308, 0.1683, 0.6172, 1.0, 0.9911, 0.01096, 0.7305, 1.0, 0.9911, 0.01096, 0.7305, 1.0, 0.8308, 0.1683, 0.6172, 1.0, 0.2122, 0.7157, 0.162, 1.0, 0.8308, 0.1683, 0.6172, 1.0, 0.08022, 0.8879, 0.06663, 1.0, 0.2122, 0.7157, 0.162, 1.0, 0.8308, 0.1683, 0.6172, 1.0, 0.147, 0.7991, 0.117, 1.0, 0.08022, 0.8879, 0.06663, 1.0, 1.0, 0.0, 0.7305, 1.0, 0.9473, 0.0331, 0.7011, 1.0, 0.8308, 0.1683, 0.6172, 1.0, 1.0, 0.0, 0.7305, 1.0, 1.0, 0.0, 0.7305, 1.0, 1.0, 0.0, 0.7305, 1.0, 0.8308, 0.1683, 0.6172, 1.0, 0.9473, 0.0331, 0.7011, 1.0, 0.147, 0.7991, 0.117, 1.0, 0.9473, 0.0331, 0.7011, 1.0, 0.2051, 0.7305, 0.159, 1.0, 0.147, 0.7991, 0.117, 1.0, 1.0, 0.0, 0.7305, 1.0, 1.0, 0.0, 0.7305, 1.0, 0.9473, 0.0331, 0.7011, 1.0, 1.0, 0.0, 0.7305, 1.0, 0.9387, 0.04971, 0.6939, 1.0, 0.9473, 0.0331, 0.7011, 1.0, 0.9473, 0.0331, 0.7011, 1.0, 0.9387, 0.04971, 0.6939, 1.0, 0.2051, 0.7305, 0.159, 1.0, 0.9387, 0.04971, 0.6939, 1.0, 0.09531, 0.855, 0.08866, 1.0, 0.2051, 0.7305, 0.159, 1.0, 1.0, 0.0, 0.7305, 1.0, 1.0, 0.0, 0.7305, 1.0, 1.0, 0.0, 0.7305, 1.0, 1.0, 0.0, 0.7305, 1.0, 1.0, 0.002428, 0.7305, 1.0, 1.0, 0.0, 0.7305, 1.0, 1.0, 0.0, 0.7305, 1.0, 1.0, 0.002428, 0.7305, 1.0, 0.9387, 0.04971, 0.6939, 1.0, 1.0, 0.002428, 0.7305, 1.0, 0.3278, 0.5972, 0.2462, 1.0, 0.9387, 0.04971, 0.6939, 1.0, 0.9387, 0.04971, 0.6939, 1.0, 0.3278, 0.5972, 0.2462, 1.0, 0.09531, 0.855, 0.08866, 1.0, 0.3278, 0.5972, 0.2462, 1.0, 0.002125, 1.0, 0.009134, 1.0, 0.09531, 0.855, 0.08866, 1.0, 0.3278, 0.5972, 0.2462, 1.0, 0.005605, 0.9911, 0.01161, 1.0, 0.002125, 1.0, 0.009134, 1.0, 1.0, 0.002428, 0.7305, 1.0, 0.624, 0.5089, 0.5089, 1.0, 0.3278, 0.5972, 0.2462, 1.0, 1.0, 0.0, 0.7305, 1.0, 1.0, 0.003347, 0.7305, 1.0, 1.0, 0.002428, 0.7305, 1.0, 0.3278, 0.5972, 0.2462, 1.0, 0.624, 0.5089, 0.5089, 1.0, 0.005605, 0.9911, 0.01161, 1.0, 0.624, 0.5089, 0.5089, 1.0, 0.004025, 1.0, 0.01033, 1.0, 0.005605, 0.9911, 0.01161, 1.0, 1.0, 0.002428, 0.7305, 1.0, 1.0, 0.003347, 0.7305, 1.0, 0.624, 0.5089, 0.5089, 1.0, 1.0, 0.003347, 0.7305, 1.0, 0.8308, 0.807, 0.7835, 1.0, 0.624, 0.5089, 0.5089, 1.0, 0.624, 0.5089, 0.5089, 1.0, 0.8308, 0.807, 0.7835, 1.0, 0.004025, 1.0, 0.01033, 1.0, 0.8308, 0.807, 0.7835, 1.0, 0.0382, 0.956, 0.07619, 1.0, 0.004025, 1.0, 0.01033, 1.0, 1.0, 0.0, 0.7305, 1.0, 1.0, 0.0006071, 0.7305, 1.0, 1.0, 0.003347, 0.7305, 1.0, 1.0, 0.0006071, 0.7305, 1.0, 0.6038, 0.4508, 0.4851, 1.0, 1.0, 0.003347, 0.7305, 1.0, 1.0, 0.003347, 0.7305, 1.0, 0.6038, 0.4508, 0.4851, 1.0, 0.8308, 0.807, 0.7835, 1.0, 0.6038, 0.4508, 0.4851, 1.0, 0.008568, 0.9911, 0.01444, 1.0, 0.8308, 0.807, 0.7835, 1.0, 0.8308, 0.807, 0.7835, 1.0, 0.008568, 0.9911, 0.01444, 1.0, 0.0382, 0.956, 0.07619, 1.0, 0.008568, 0.9911, 0.01444, 1.0, 0.002125, 1.0, 0.009134, 1.0, 0.0382, 0.956, 0.07619, 1.0, 0.2195, 0.7454, 0.1746, 1.0, 0.9387, 0.05448, 0.6939, 1.0, 0.1878, 0.7605, 0.1441, 1.0, 0.0356, 0.9647, 0.0356, 1.0, 0.956, 0.1329, 0.7305, 1.0, 0.2195, 0.7454, 0.1746, 1.0, 0.002125, 1.0, 0.009134, 1.0, 0.1144, 0.8388, 0.09306, 1.0, 0.0356, 0.9647, 0.0356, 1.0, 0.2195, 0.7454, 0.1746, 1.0, 0.956, 0.1329, 0.7305, 1.0, 0.9387, 0.05448, 0.6939, 1.0, 0.956, 0.1329, 0.7305, 1.0, 1.0, 0.0, 0.7305, 1.0, 0.9387, 0.05448, 0.6939, 1.0, 0.0356, 0.9647, 0.0356, 1.0, 0.1144, 0.8388, 0.09306, 1.0, 0.956, 0.1329, 0.7305, 1.0, 0.1144, 0.8388, 0.09306, 1.0, 1.0, 0.006049, 0.7305, 1.0, 0.956, 0.1329, 0.7305, 1.0, 0.956, 0.1329, 0.7305, 1.0, 1.0, 0.006049, 0.7305, 1.0, 1.0, 0.0, 0.7305, 1.0, 1.0, 0.006049, 0.7305, 1.0, 1.0, 0.0, 0.7305, 1.0, 1.0, 0.0, 0.7305, 1.0, 0.002125, 1.0, 0.009134, 1.0, 0.002125, 1.0, 0.009134, 1.0, 0.1144, 0.8388, 0.09306, 1.0, 0.002125, 1.0, 0.009134, 1.0, 0.3813, 0.6172, 0.3095, 1.0, 0.1144, 0.8388, 0.09306, 1.0, 0.1144, 0.8388, 0.09306, 1.0, 0.3813, 0.6172, 0.3095, 1.0, 1.0, 0.006049, 0.7305, 1.0, 0.3813, 0.6172, 0.3095, 1.0, 1.0, 0.001518, 0.7305, 1.0, 1.0, 0.006049, 0.7305, 1.0, 1.0, 0.006049, 0.7305, 1.0, 1.0, 0.001518, 0.7305, 1.0, 1.0, 0.0, 0.7305, 1.0, 1.0, 0.001518, 0.7305, 1.0, 1.0, 0.0, 0.7305, 1.0, 1.0, 0.0, 0.7305, 1.0, 0.008568, 0.9911, 0.01444, 1.0, 0.002125, 1.0, 0.009134, 1.0, 0.002125, 1.0, 0.009134, 1.0, 0.6038, 0.4508, 0.4851, 1.0, 0.002125, 1.0, 0.009134, 1.0, 0.008568, 0.9911, 0.01444, 1.0, 1.0, 0.0006071, 0.7305, 1.0, 0.7605, 0.4452, 0.624, 1.0, 0.6038, 0.4508, 0.4851, 1.0, 0.008568, 0.9911, 0.01444, 1.0, 0.002125, 1.0, 0.009134, 1.0, 0.002125, 1.0, 0.009134, 1.0, 0.002125, 1.0, 0.009134, 1.0, 0.002125, 1.0, 0.009134, 1.0, 0.002125, 1.0, 0.009134, 1.0, 0.6038, 0.4508, 0.4851, 1.0, 0.7605, 0.4452, 0.624, 1.0, 0.002125, 1.0, 0.009134, 1.0, 0.7605, 0.4452, 0.624, 1.0, 0.002125, 1.0, 0.009134, 1.0, 0.002125, 1.0, 0.009134, 1.0, 0.002125, 1.0, 0.009134, 1.0, 0.002125, 1.0, 0.009134, 1.0, 0.002125, 1.0, 0.009134, 1.0, 0.002125, 1.0, 0.009134, 1.0, 0.002125, 1.0, 0.009134, 1.0, 0.002125, 1.0, 0.009134, 1.0, 1.0, 0.0006071, 0.7305, 1.0, 1.0, 0.001518, 0.7305, 1.0, 0.7605, 0.4452, 0.624, 1.0, 1.0, 0.001518, 0.7305, 1.0, 0.3813, 0.6172, 0.3095, 1.0, 0.7605, 0.4452, 0.624, 1.0, 0.7605, 0.4452, 0.624, 1.0, 0.3813, 0.6172, 0.3095, 1.0, 0.002125, 1.0, 0.009134, 1.0, 0.3813, 0.6172, 0.3095, 1.0, 0.002125, 1.0, 0.009134, 1.0, 0.002125, 1.0, 0.009134, 1.0, 0.002125, 1.0, 0.009134, 1.0, 0.002125, 1.0, 0.009134, 1.0, 0.002125, 1.0, 0.009134, 1.0, 0.002125, 1.0, 0.009134, 1.0, 0.002428, 1.0, 0.009134, 1.0, 0.002125, 1.0, 0.009134, 1.0])
me_icosphere.materials.append(mat_mat_leaves)
me_icosphere.update()

# ---- objects
ob_light = bpy.data.objects.new('Light', light_light)
ob_camera = bpy.data.objects.new('Camera', cam_camera)
ob_vert = bpy.data.objects.new('Vert', me_vert)
ob_icosphere = bpy.data.objects.new('Icosphere', me_icosphere)

# ---- transforms, parenting, visibility, modifiers, constraints
ob_light.location = (5.959, 4.734, 8.213)
ob_light.rotation_euler = (0.6503, 0.05522, 1.866)
ob_light.scale = (2.5, 2.5, 2.5)
ob_light.lock_rotations_4d = False
ob_light.empty_display_type = 'ARROWS'
ob_light.color = (0.0, 0.0, 0.0, 0.0)
ob_light.lineart.crease_threshold = 0.0
ob_camera.location = (14.17, -15.09, 5.849)
ob_camera.rotation_euler = (1.109, 0.0, 0.8149)
ob_camera.scale = (2.5, 2.5, 2.5)
ob_camera.lock_rotations_4d = False
ob_camera.empty_display_type = 'ARROWS'
ob_camera.color = (0.0, 0.0, 0.0, 0.0)
ob_camera.display_type = 'WIRE'
ob_camera.lineart.crease_threshold = 0.0
ob_vert.location = (-0.03502, 0.1218, 0.7975)
ob_vert.scale = (2.5, 2.5, 2.5)
_m = ob_vert.modifiers.new('Skin', 'SKIN')
_m.branch_smoothing = 0.466
_m.use_smooth_shade = True
_m = ob_vert.modifiers.new('Subdivision', 'SUBSURF')
_m.quality = 1
_m.render_levels = 1
ob_icosphere.location = (-0.4115, 0.1218, 17.29)
ob_icosphere.scale = (2.5, 2.5, 2.5)

# ---- collection membership
col_collection.objects.link(ob_light)
col_collection.objects.link(ob_camera)
col_collection.objects.link(ob_vert)
col_collection.objects.link(ob_icosphere)

# ---- scene / render settings (as saved in the file)
scene.camera = ob_camera
scene.frame_start = 1; scene.frame_end = 250; scene.frame_set(1)
scene.render.engine = 'BLENDER_EEVEE_NEXT'
scene.cycles.sampling_pattern = 'TABULATED_SOBOL'
bpy.context.view_layer.update()
